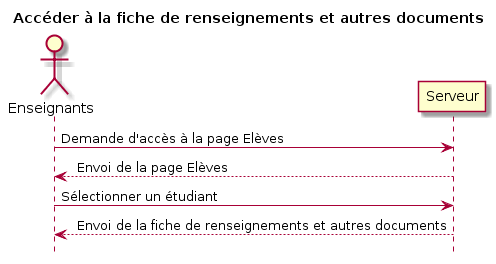

The diagram above was rendered by PlantUML. Its source (embedded in the PNG):
@startuml
title Accéder à la fiche de renseignements et autres documents



actor Enseignants 

Enseignants  -> Serveur: Demande d'accès à la page Elèves
Serveur --> Enseignants : Envois de la page Elèves
Enseignants   -> Serveur: Sélectionner un étudiant
Serveur --> Enseignants  : Envois de la fiche de renseignements et autres documents


hide footbox
@enduml